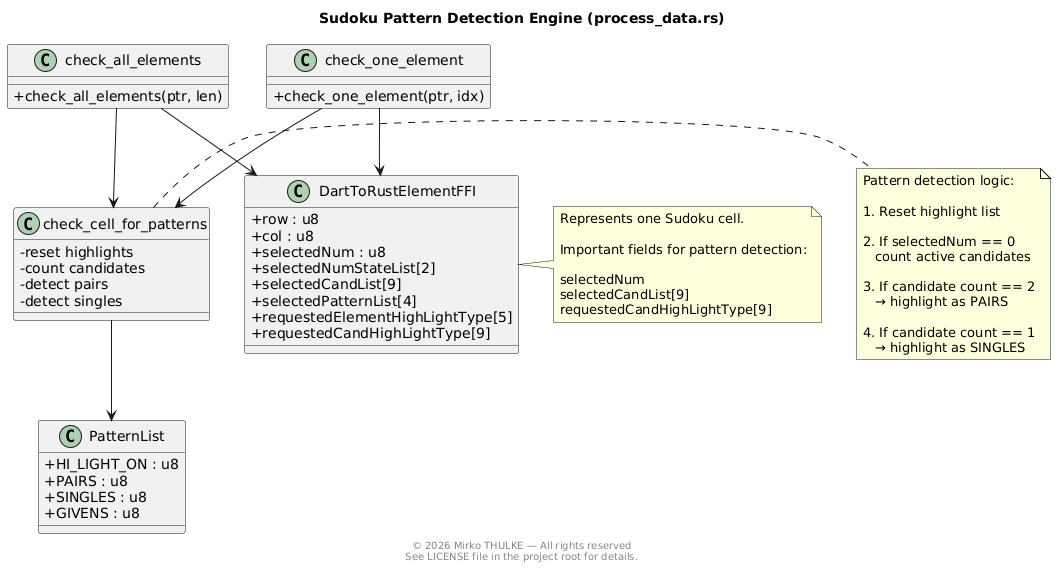

The diagram above was rendered by PlantUML. Its source (embedded in the PNG):
@startuml
title Sudoku Pattern Detection Engine (process_data.rs)

footer
© 2026 Mirko THULKE — All rights reserved
See LICENSE file in the project root for details.
end footer

skinparam classAttributeIconSize 0
skinparam shadowing false

' =========================================================
' FFI DATA STRUCTURE
' =========================================================

class DartToRustElementFFI {
  + row : u8
  + col : u8
  + selectedNum : u8
  + selectedNumStateList[2]
  + selectedCandList[9]
  + selectedPatternList[4]
  + requestedElementHighLightType[5]
  + requestedCandHighLightType[9]
}

note right of DartToRustElementFFI
Represents one Sudoku cell.

Important fields for pattern detection:

selectedNum
selectedCandList[9]
requestedCandHighLightType[9]
end note


' =========================================================
' PATTERN CONSTANTS
' =========================================================

class PatternList {
  + HI_LIGHT_ON : u8
  + PAIRS : u8
  + SINGLES : u8
  + GIVENS : u8
}


' =========================================================
' PUBLIC FFI FUNCTIONS
' =========================================================

class check_all_elements {
  + check_all_elements(ptr, len)
}

class check_one_element {
  + check_one_element(ptr, idx)
}


' =========================================================
' INTERNAL LOGIC
' =========================================================

class check_cell_for_patterns {
  - reset highlights
  - count candidates
  - detect pairs
  - detect singles
}

check_all_elements --> DartToRustElementFFI
check_one_element --> DartToRustElementFFI

check_all_elements --> check_cell_for_patterns
check_one_element --> check_cell_for_patterns

check_cell_for_patterns --> PatternList


note right of check_cell_for_patterns
Pattern detection logic:

1. Reset highlight list

2. If selectedNum == 0
   count active candidates

3. If candidate count == 2
   → highlight as PAIRS

4. If candidate count == 1
   → highlight as SINGLES
end note

@enduml